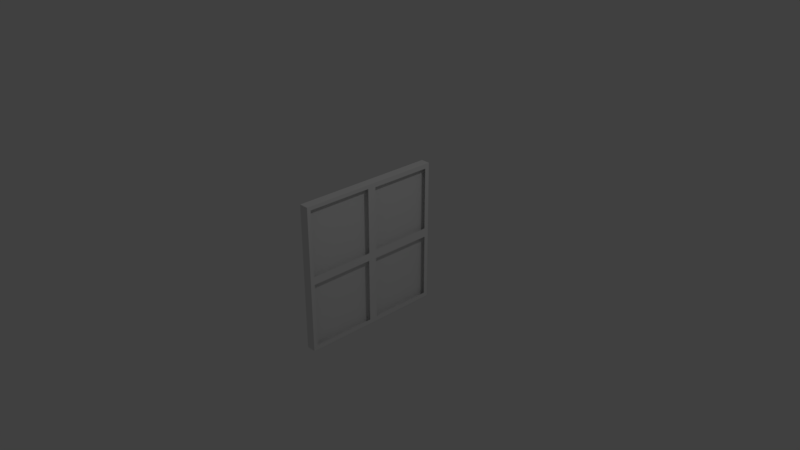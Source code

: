 # Source: window.blend  (saved by Blender 2.79.0; exported with 4.5.12 LTS)
import bpy
from mathutils import Matrix  # noqa: F401  (used for matrix-valued properties, if any)

bpy.ops.wm.read_factory_settings(use_empty=True)
scene = bpy.context.scene
scene.name = 'Scene'

# ---- collections
col_collection_1 = bpy.data.collections.new('Collection 1'); scene.collection.children.link(col_collection_1)

# ---- world
world_world = bpy.data.worlds.new('World'); scene.world = world_world
world_world.color = (0.05088, 0.05088, 0.05088)
world_world.use_sun_shadow = False
world_world.sun_shadow_jitter_overblur = 0.0
world_world.cycles.sampling_method = 'MANUAL'

# ---- cameras
cam_camera = bpy.data.cameras.new('Camera')
cam_camera.clip_end = 100.0
cam_camera.lens = 35.0
cam_camera.sensor_width = 32.0
cam_camera.sensor_height = 18.0
cam_camera.ortho_scale = 7.314
cam_camera.dof.focus_distance = 0.0
cam_camera.dof.aperture_fstop = 128.0

# ---- lights
light_lamp = bpy.data.lights.new('Lamp', 'POINT')
light_lamp.transmission_factor = 0.0
light_lamp.cutoff_distance = 30.0
light_lamp.energy = 100.0
light_lamp.shadow_buffer_clip_start = 1.001
light_lamp.shadow_soft_size = 0.1
light_lamp.shadow_maximum_resolution = 0.006
light_lamp.use_absolute_resolution = True

# ---- meshes
me_cube_002 = bpy.data.meshes.new('Cube.002')
me_cube_002.from_pydata([(-0.06355, -1.0, -1.0), (-0.06355, -1.0, 1.0), (-0.06355, 1.0, -1.0), (-0.06355, 1.0, 1.0), (0.06355, -1.0, -1.0), (0.06355, -1.0, 1.0), (0.06355, 1.0, -1.0), (0.06355, 1.0, 1.0), (0.06355, 1.0, 0.0), (0.06355, 0.0, -1.0), (0.06355, 0.0, 1.0), (0.06355, -1.0, 0.0), (0.06355, 0.0, 0.0), (0.06355, -0.9482, 0.9482), (0.06355, -0.05182, 0.9482), (0.06355, -0.9482, 0.05182), (0.06355, -0.05182, 0.05182), (0.06355, 0.935, 0.935), (0.06355, 0.935, 0.06501), (0.06355, 0.06501, 0.935), (0.06355, 0.06501, 0.06501), (0.06355, 0.939, -0.939), (0.06355, 0.939, -0.06103), (0.06355, 0.06103, -0.939), (0.06355, 0.06103, -0.06103), (0.06355, -0.9424, -0.9424), (0.06355, -0.05758, -0.9424), (0.06355, -0.9424, -0.05758), (0.06355, -0.05758, -0.05758), (0.0, 1.0, -1.0), (0.0, 1.0, 1.0), (0.0, -1.0, -1.0), (0.0, -1.0, 1.0), (-0.06355, 1.0, 0.0), (-0.06355, 0.0, -1.0), (-0.06355, 0.0, 1.0), (-0.06355, -1.0, 0.0), (-0.06355, 0.0, 0.0), (-0.06355, -0.9482, 0.9482), (-0.06355, -0.05182, 0.9482), (-0.06355, -0.9482, 0.05182), (-0.06355, -0.05182, 0.05182), (-0.06355, 0.935, 0.935), (-0.06355, 0.935, 0.06501), (-0.06355, 0.06501, 0.935), (-0.06355, 0.06501, 0.06501), (-0.06355, 0.939, -0.939), (-0.06355, 0.939, -0.06103), (-0.06355, 0.06103, -0.939), (-0.06355, 0.06103, -0.06103), (-0.06355, -0.9424, -0.9424), (-0.06355, -0.05758, -0.9424), (-0.06355, -0.9424, -0.05758), (-0.06355, -0.05758, -0.05758)], [], [(0, 50, 51, 34), (29, 30, 7, 8, 6), (11, 12, 16, 15), (29, 2, 33, 3, 30), (29, 6, 9, 4, 31), (34, 48, 46, 2), (4, 9, 26, 25), (9, 6, 21, 23), (7, 10, 19, 17), (4, 11, 5, 32, 31), (10, 5, 13, 14), (12, 10, 14, 16), (5, 11, 15, 13), (8, 7, 17, 18), (10, 12, 20, 19), (12, 8, 18, 20), (12, 9, 23, 24), (6, 8, 22, 21), (8, 12, 24, 22), (11, 4, 25, 27), (9, 12, 28, 26), (12, 11, 27, 28), (7, 30, 32, 5, 10), (29, 31, 0, 34, 2), (36, 40, 41, 37), (3, 42, 44, 35), (0, 31, 32, 1, 36), (35, 39, 38, 1), (37, 41, 39, 35), (1, 38, 40, 36), (33, 43, 42, 3), (35, 44, 45, 37), (37, 45, 43, 33), (37, 49, 48, 34), (2, 46, 47, 33), (33, 47, 49, 37), (36, 52, 50, 0), (34, 51, 53, 37), (37, 53, 52, 36), (3, 35, 1, 32, 30)])
me_cube_002.use_remesh_preserve_volume = False
me_cube_002.use_remesh_preserve_attributes = False
me_cube_002.use_mirror_vertex_groups = False
me_cube_002.update()
me_plane = bpy.data.meshes.new('Plane')
me_plane.from_pydata([(-1.0, -1.0, 0.0), (1.0, -1.0, 0.0), (-1.0, 1.0, 0.0), (1.0, 1.0, 0.0), (-1.0, 0.0, 0.0), (0.0, -1.0, 0.0), (1.0, 0.0, 0.0), (0.0, 1.0, 0.0), (0.0, 0.0, 0.0)], [], [(8, 6, 3, 7), (4, 8, 7, 2), (0, 5, 8, 4), (5, 1, 6, 8)])
me_plane.use_remesh_preserve_volume = False
me_plane.use_remesh_preserve_attributes = False
me_plane.use_mirror_vertex_groups = False
me_plane.update()

# ---- objects
ob_cube = bpy.data.objects.new('Cube', me_cube_002)
ob_plane = bpy.data.objects.new('Plane', me_plane)
ob_lamp = bpy.data.objects.new('Lamp', light_lamp)
ob_camera = bpy.data.objects.new('Camera', cam_camera)

# ---- transforms, parenting, visibility, modifiers, constraints
ob_cube.location = (0.0, 0.0, 0.0)
ob_cube.lineart.crease_threshold = 0.0
ob_plane.location = (0.0, 0.0, 0.0)
ob_plane.rotation_euler = (0.0, 1.571, 0.0)
ob_plane.lineart.crease_threshold = 0.0
ob_lamp.location = (4.076, 1.005, 5.904)
ob_lamp.rotation_euler = (0.6503, 0.05522, 1.866)
ob_lamp.lock_rotations_4d = False
ob_lamp.empty_display_type = 'ARROWS'
ob_lamp.color = (0.0, 0.0, 0.0, 0.0)
ob_lamp.lineart.crease_threshold = 0.0
ob_camera.location = (7.481, -6.508, 5.344)
ob_camera.rotation_euler = (1.109, 0.0, 0.8149)
ob_camera.lock_rotations_4d = False
ob_camera.empty_display_type = 'ARROWS'
ob_camera.color = (0.0, 0.0, 0.0, 0.0)
ob_camera.display_type = 'WIRE'
ob_camera.lineart.crease_threshold = 0.0

# ---- collection membership
col_collection_1.objects.link(ob_cube)
col_collection_1.objects.link(ob_plane)
col_collection_1.objects.link(ob_lamp)
col_collection_1.objects.link(ob_camera)

# ---- scene / render settings (as saved in the file)
scene.camera = ob_camera
scene.frame_start = 1; scene.frame_end = 250; scene.frame_set(1)
scene.render.engine = 'BLENDER_EEVEE_NEXT'
scene.render.resolution_percentage = 50
scene.render.dither_intensity = 0.0
scene.cycles.use_denoising = False
scene.cycles.samples = 128
scene.cycles.sampling_pattern = 'TABULATED_SOBOL'
scene.cycles.use_adaptive_sampling = False
scene.cycles.use_light_tree = False
scene.cycles.blur_glossy = 0.0
scene.cycles.sample_clamp_indirect = 0.0
scene.view_settings.view_transform = 'Standard'
bpy.context.view_layer.update()
